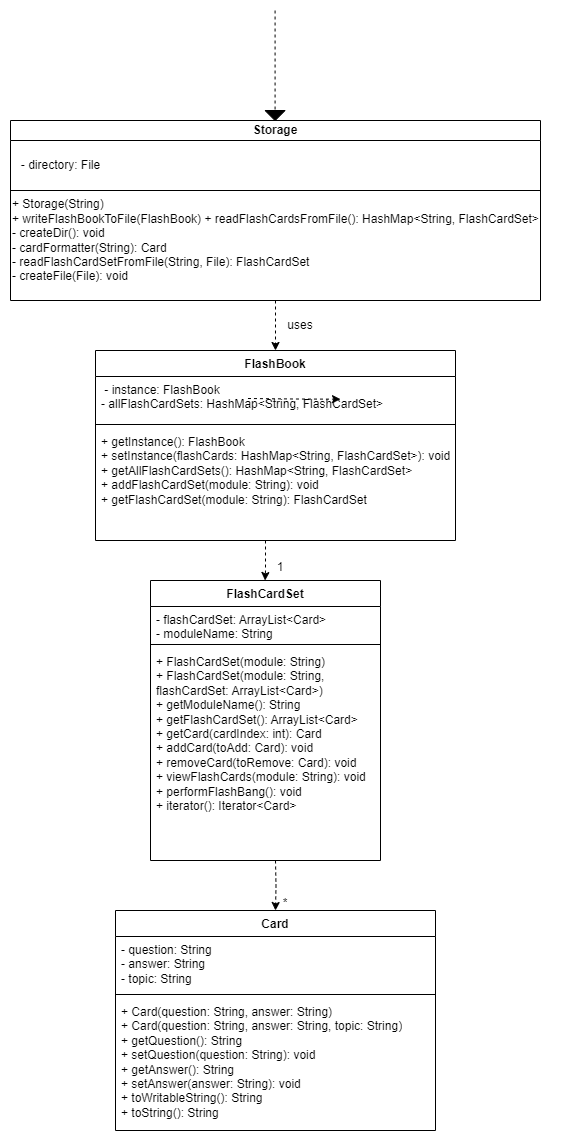

The diagram above was exported from draw.io. Its source (the exported page's mxGraphModel, read from the mxfile embedded in the PNG):
<mxGraphModel dx="1434" dy="778" grid="1" gridSize="10" guides="1" tooltips="1" connect="1" arrows="1" fold="1" page="1" pageScale="1" pageWidth="850" pageHeight="1100" math="0" shadow="0">
  <root>
    <mxCell id="0" />
    <mxCell id="1" parent="0" />
    <mxCell id="UsE8J5ihUVMb1f-s4YBx-1" value="" style="endArrow=none;dashed=1;html=1;rounded=0;" edge="1" parent="1">
      <mxGeometry width="50" height="50" relative="1" as="geometry">
        <mxPoint x="454.58" y="20" as="sourcePoint" />
        <mxPoint x="454.58" y="120" as="targetPoint" />
      </mxGeometry>
    </mxCell>
    <mxCell id="UsE8J5ihUVMb1f-s4YBx-2" value="" style="shape=mxgraph.arrows2.wedgeArrow;html=1;bendable=0;startWidth=10;fillColor=strokeColor;defaultFillColor=invert;defaultGradientColor=invert;rounded=0;" edge="1" parent="1">
      <mxGeometry width="100" height="100" relative="1" as="geometry">
        <mxPoint x="454.58" y="120" as="sourcePoint" />
        <mxPoint x="454.58" y="130" as="targetPoint" />
      </mxGeometry>
    </mxCell>
    <mxCell id="UsE8J5ihUVMb1f-s4YBx-35" style="edgeStyle=orthogonalEdgeStyle;rounded=0;orthogonalLoop=1;jettySize=auto;html=1;entryX=0.5;entryY=0;entryDx=0;entryDy=0;exitX=0.5;exitY=1;exitDx=0;exitDy=0;dashed=1;" edge="1" parent="1" source="UsE8J5ihUVMb1f-s4YBx-3" target="UsE8J5ihUVMb1f-s4YBx-8">
      <mxGeometry relative="1" as="geometry">
        <mxPoint x="560" y="350" as="sourcePoint" />
        <Array as="points">
          <mxPoint x="455" y="350" />
          <mxPoint x="455" y="350" />
        </Array>
      </mxGeometry>
    </mxCell>
    <mxCell id="UsE8J5ihUVMb1f-s4YBx-3" value="Storage" style="swimlane;whiteSpace=wrap;html=1;startSize=20;" vertex="1" parent="1">
      <mxGeometry x="190" y="130" width="530" height="180" as="geometry">
        <mxRectangle x="270" y="130" width="80" height="30" as="alternateBounds" />
      </mxGeometry>
    </mxCell>
    <mxCell id="UsE8J5ihUVMb1f-s4YBx-6" value="" style="endArrow=none;html=1;rounded=0;entryX=1;entryY=0.5;entryDx=0;entryDy=0;exitX=0;exitY=0.5;exitDx=0;exitDy=0;" edge="1" parent="UsE8J5ihUVMb1f-s4YBx-3">
      <mxGeometry width="50" height="50" relative="1" as="geometry">
        <mxPoint y="70" as="sourcePoint" />
        <mxPoint x="530" y="70" as="targetPoint" />
      </mxGeometry>
    </mxCell>
    <mxCell id="UsE8J5ihUVMb1f-s4YBx-7" value="&lt;span class=&quot;hljs-operator&quot;&gt;-&lt;/span&gt; &lt;span class=&quot;hljs-variable&quot;&gt;directory&lt;/span&gt;&lt;span class=&quot;hljs-operator&quot;&gt;:&lt;/span&gt; &lt;span class=&quot;hljs-built_in&quot;&gt;File&lt;/span&gt;" style="text;html=1;align=center;verticalAlign=middle;resizable=0;points=[];autosize=1;strokeColor=none;fillColor=none;" vertex="1" parent="UsE8J5ihUVMb1f-s4YBx-3">
      <mxGeometry y="30" width="100" height="30" as="geometry" />
    </mxCell>
    <mxCell id="UsE8J5ihUVMb1f-s4YBx-4" value="+ Storage(String)&amp;nbsp;&lt;br&gt;+ writeFlashBookToFile(FlashBook)&amp;nbsp;+ readFlashCardsFromFile(): HashMap&amp;lt;String, FlashCardSet&amp;gt;&amp;nbsp;&lt;br&gt;- createDir(): void&amp;nbsp;&lt;br&gt;- cardFormatter(String): Card&amp;nbsp;&lt;br&gt;- readFlashCardSetFromFile(String, File): FlashCardSet&amp;nbsp;&lt;br&gt;- createFile(File): void" style="text;align=left;verticalAlign=middle;resizable=0;points=[];autosize=1;strokeColor=none;fillColor=none;html=1;" vertex="1" parent="1">
      <mxGeometry x="190" y="200" width="550" height="100" as="geometry" />
    </mxCell>
    <mxCell id="UsE8J5ihUVMb1f-s4YBx-8" value="&lt;span class=&quot;hljs-variable&quot;&gt;FlashBook&lt;/span&gt;    &lt;span class=&quot;hljs-operator&quot;&gt;&lt;/span&gt;" style="swimlane;fontStyle=1;align=center;verticalAlign=top;childLayout=stackLayout;horizontal=1;startSize=26;horizontalStack=0;resizeParent=1;resizeParentMax=0;resizeLast=0;collapsible=1;marginBottom=0;whiteSpace=wrap;html=1;" vertex="1" parent="1">
      <mxGeometry x="275" y="360" width="360" height="190" as="geometry" />
    </mxCell>
    <mxCell id="UsE8J5ihUVMb1f-s4YBx-9" value="&amp;nbsp;- instance: FlashBook&lt;br&gt;- allFlashCardSets: HashMap&amp;lt;String, FlashCardSet&amp;gt;&amp;nbsp;" style="text;strokeColor=none;fillColor=none;align=left;verticalAlign=top;spacingLeft=4;spacingRight=4;overflow=hidden;rotatable=0;points=[[0,0.5],[1,0.5]];portConstraint=eastwest;whiteSpace=wrap;html=1;" vertex="1" parent="UsE8J5ihUVMb1f-s4YBx-8">
      <mxGeometry y="26" width="360" height="44" as="geometry" />
    </mxCell>
    <mxCell id="UsE8J5ihUVMb1f-s4YBx-10" value="" style="line;strokeWidth=1;fillColor=none;align=left;verticalAlign=middle;spacingTop=-1;spacingLeft=3;spacingRight=3;rotatable=0;labelPosition=right;points=[];portConstraint=eastwest;strokeColor=inherit;" vertex="1" parent="UsE8J5ihUVMb1f-s4YBx-8">
      <mxGeometry y="70" width="360" height="8" as="geometry" />
    </mxCell>
    <mxCell id="UsE8J5ihUVMb1f-s4YBx-11" value="+ getInstance(): FlashBook&lt;div&gt;+ setInstance(flashCards: HashMap&amp;lt;String, FlashCardSet&amp;gt;): void&lt;/div&gt;&lt;div&gt;+ getAllFlashCardSets(): HashMap&amp;lt;String, FlashCardSet&amp;gt;&amp;nbsp;&lt;/div&gt;&lt;div&gt;+ addFlashCardSet(module: String): void&lt;/div&gt;&lt;div&gt;+ getFlashCardSet(module: String): FlashCardSet&lt;/div&gt;" style="text;strokeColor=none;fillColor=none;align=left;verticalAlign=top;spacingLeft=4;spacingRight=4;overflow=hidden;rotatable=0;points=[[0,0.5],[1,0.5]];portConstraint=eastwest;whiteSpace=wrap;html=1;" vertex="1" parent="UsE8J5ihUVMb1f-s4YBx-8">
      <mxGeometry y="78" width="360" height="112" as="geometry" />
    </mxCell>
    <mxCell id="UsE8J5ihUVMb1f-s4YBx-21" value="FlashCardSet         " style="swimlane;fontStyle=1;align=center;verticalAlign=top;childLayout=stackLayout;horizontal=1;startSize=26;horizontalStack=0;resizeParent=1;resizeParentMax=0;resizeLast=0;collapsible=1;marginBottom=0;whiteSpace=wrap;html=1;" vertex="1" parent="1">
      <mxGeometry x="330" y="590" width="230" height="280" as="geometry" />
    </mxCell>
    <mxCell id="UsE8J5ihUVMb1f-s4YBx-22" value=" - flashCardSet: ArrayList&amp;lt;Card&amp;gt;&lt;div&gt;- moduleName: String &lt;/div&gt;" style="text;strokeColor=none;fillColor=none;align=left;verticalAlign=top;spacingLeft=4;spacingRight=4;overflow=hidden;rotatable=0;points=[[0,0.5],[1,0.5]];portConstraint=eastwest;whiteSpace=wrap;html=1;" vertex="1" parent="UsE8J5ihUVMb1f-s4YBx-21">
      <mxGeometry y="26" width="230" height="34" as="geometry" />
    </mxCell>
    <mxCell id="UsE8J5ihUVMb1f-s4YBx-23" value="" style="line;strokeWidth=1;fillColor=none;align=left;verticalAlign=middle;spacingTop=-1;spacingLeft=3;spacingRight=3;rotatable=0;labelPosition=right;points=[];portConstraint=eastwest;strokeColor=inherit;" vertex="1" parent="UsE8J5ihUVMb1f-s4YBx-21">
      <mxGeometry y="60" width="230" height="8" as="geometry" />
    </mxCell>
    <mxCell id="UsE8J5ihUVMb1f-s4YBx-24" value="+ FlashCardSet(module: String)&lt;div&gt;+ FlashCardSet(module: String, flashCardSet: ArrayList&amp;lt;Card&amp;gt;)&lt;/div&gt;&lt;div&gt;+ getModuleName(): String&lt;/div&gt;&lt;div&gt;+ getFlashCardSet(): ArrayList&amp;lt;Card&amp;gt;&lt;/div&gt;&lt;div&gt;+ getCard(cardIndex: int): Card&lt;/div&gt;&lt;div&gt;+ addCard(toAdd: Card): void&lt;/div&gt;&lt;div&gt;+ removeCard(toRemove: Card): void&lt;/div&gt;&lt;div&gt;+ viewFlashCards(module: String): void&lt;/div&gt;&lt;div&gt;+ performFlashBang(): void&lt;/div&gt;&lt;div&gt;+ iterator(): Iterator&amp;lt;Card&amp;gt;&lt;/div&gt;" style="text;strokeColor=none;fillColor=none;align=left;verticalAlign=top;spacingLeft=4;spacingRight=4;overflow=hidden;rotatable=0;points=[[0,0.5],[1,0.5]];portConstraint=eastwest;whiteSpace=wrap;html=1;" vertex="1" parent="UsE8J5ihUVMb1f-s4YBx-21">
      <mxGeometry y="68" width="230" height="212" as="geometry" />
    </mxCell>
    <mxCell id="UsE8J5ihUVMb1f-s4YBx-29" value="Card" style="swimlane;fontStyle=1;align=center;verticalAlign=top;childLayout=stackLayout;horizontal=1;startSize=26;horizontalStack=0;resizeParent=1;resizeParentMax=0;resizeLast=0;collapsible=1;marginBottom=0;whiteSpace=wrap;html=1;" vertex="1" parent="1">
      <mxGeometry x="295" y="920" width="320" height="220" as="geometry" />
    </mxCell>
    <mxCell id="UsE8J5ihUVMb1f-s4YBx-30" value=" - question: String&lt;div&gt;- answer: String&lt;/div&gt;&lt;div&gt;- topic: String&lt;/div&gt;&lt;div&gt;&lt;br&gt;&lt;/div&gt;" style="text;strokeColor=none;fillColor=none;align=left;verticalAlign=top;spacingLeft=4;spacingRight=4;overflow=hidden;rotatable=0;points=[[0,0.5],[1,0.5]];portConstraint=eastwest;whiteSpace=wrap;html=1;" vertex="1" parent="UsE8J5ihUVMb1f-s4YBx-29">
      <mxGeometry y="26" width="320" height="54" as="geometry" />
    </mxCell>
    <mxCell id="UsE8J5ihUVMb1f-s4YBx-31" value="" style="line;strokeWidth=1;fillColor=none;align=left;verticalAlign=middle;spacingTop=-1;spacingLeft=3;spacingRight=3;rotatable=0;labelPosition=right;points=[];portConstraint=eastwest;strokeColor=inherit;" vertex="1" parent="UsE8J5ihUVMb1f-s4YBx-29">
      <mxGeometry y="80" width="320" height="8" as="geometry" />
    </mxCell>
    <mxCell id="UsE8J5ihUVMb1f-s4YBx-32" value=" + Card(question: String, answer: String)&lt;div&gt;+ Card(question: String, answer: String, topic: String)&lt;/div&gt;&lt;div&gt;+ getQuestion(): String&lt;/div&gt;&lt;div&gt;+ setQuestion(question: String): void&lt;/div&gt;&lt;div&gt;+ getAnswer(): String&lt;/div&gt;&lt;div&gt;+ setAnswer(answer: String): void&lt;/div&gt;&lt;div&gt;+ toWritableString(): String&amp;nbsp;&lt;/div&gt;&lt;div&gt;+ toString(): String     &lt;/div&gt;" style="text;strokeColor=none;fillColor=none;align=left;verticalAlign=top;spacingLeft=4;spacingRight=4;overflow=hidden;rotatable=0;points=[[0,0.5],[1,0.5]];portConstraint=eastwest;whiteSpace=wrap;html=1;" vertex="1" parent="UsE8J5ihUVMb1f-s4YBx-29">
      <mxGeometry y="88" width="320" height="132" as="geometry" />
    </mxCell>
    <mxCell id="UsE8J5ihUVMb1f-s4YBx-33" style="edgeStyle=orthogonalEdgeStyle;rounded=0;orthogonalLoop=1;jettySize=auto;html=1;exitX=1;exitY=0.5;exitDx=0;exitDy=0;entryX=0.011;entryY=0.081;entryDx=0;entryDy=0;entryPerimeter=0;dashed=1;" edge="1" parent="1">
      <mxGeometry relative="1" as="geometry">
        <mxPoint x="427.47" y="408" as="sourcePoint" />
        <mxPoint x="520.0000000000002" y="408.67999999999984" as="targetPoint" />
      </mxGeometry>
    </mxCell>
    <mxCell id="UsE8J5ihUVMb1f-s4YBx-38" value="1" style="text;html=1;align=center;verticalAlign=middle;whiteSpace=wrap;rounded=0;" vertex="1" parent="1">
      <mxGeometry x="450" y="570" width="20" height="14" as="geometry" />
    </mxCell>
    <mxCell id="UsE8J5ihUVMb1f-s4YBx-41" style="edgeStyle=orthogonalEdgeStyle;rounded=0;orthogonalLoop=1;jettySize=auto;html=1;dashed=1;" edge="1" parent="1" target="UsE8J5ihUVMb1f-s4YBx-29">
      <mxGeometry relative="1" as="geometry">
        <mxPoint x="455" y="870" as="sourcePoint" />
      </mxGeometry>
    </mxCell>
    <mxCell id="UsE8J5ihUVMb1f-s4YBx-40" value="*" style="text;html=1;align=center;verticalAlign=middle;whiteSpace=wrap;rounded=0;" vertex="1" parent="1">
      <mxGeometry x="455" y="906" width="20" height="14" as="geometry" />
    </mxCell>
    <mxCell id="UsE8J5ihUVMb1f-s4YBx-42" style="edgeStyle=orthogonalEdgeStyle;rounded=0;orthogonalLoop=1;jettySize=auto;html=1;entryX=0.5;entryY=0;entryDx=0;entryDy=0;dashed=1;" edge="1" parent="1">
      <mxGeometry relative="1" as="geometry">
        <mxPoint x="445" y="550" as="sourcePoint" />
        <mxPoint x="444.58" y="590" as="targetPoint" />
        <Array as="points">
          <mxPoint x="444.58" y="580" />
          <mxPoint x="444.58" y="580" />
        </Array>
      </mxGeometry>
    </mxCell>
    <mxCell id="UsE8J5ihUVMb1f-s4YBx-43" value="uses" style="text;html=1;align=center;verticalAlign=middle;whiteSpace=wrap;rounded=0;" vertex="1" parent="1">
      <mxGeometry x="450" y="320" width="60" height="30" as="geometry" />
    </mxCell>
  </root>
</mxGraphModel>